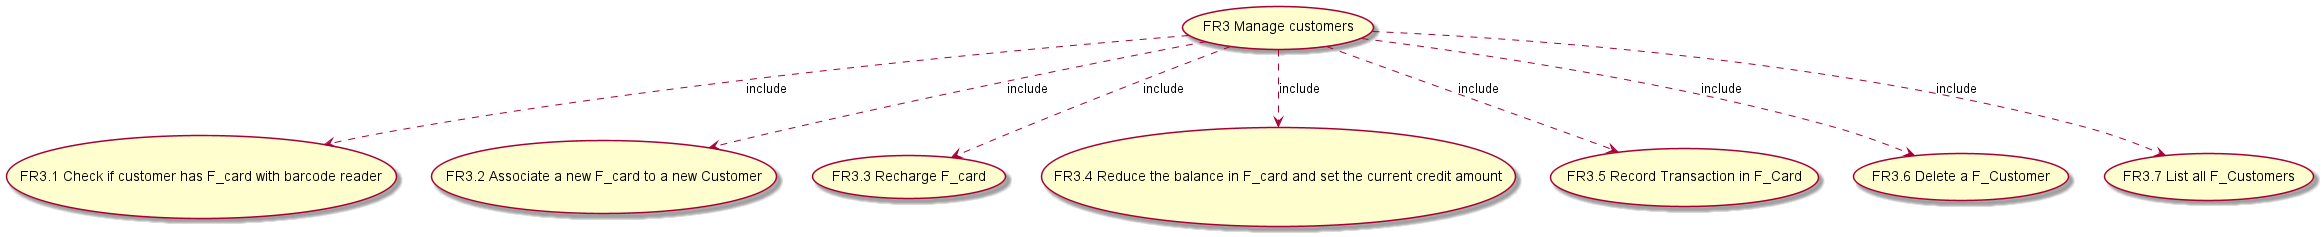

The diagram above was rendered by PlantUML. Its source (embedded in the PNG):
@startuml UC3diagram

"FR3 Manage customers" as (Customers1)
"FR3.1 Check if customer has F_card with barcode reader" as (Customers1_1)
"FR3.2 Associate a new F_card to a new Customer" as (Customers1_2)
"FR3.3 Recharge F_card" as (Customers1_3)
"FR3.4 Reduce the balance in F_card and set the current credit amount" as (Customers1_4)
"FR3.5 Record Transaction in F_Card" as (Customers1_5)
"FR3.6 Delete a F_Customer" as (Customers1_6)
"FR3.7 List all F_Customers" as (Customers1_7)



Customers1 ..> Customers1_1 : include
Customers1 ..> Customers1_2 : include
Customers1 ..> Customers1_3 : include
Customers1 ..> Customers1_4 : include
Customers1 ..> Customers1_5 : include
Customers1 ..> Customers1_6 : include
Customers1 ..> Customers1_7 : include


@enduml